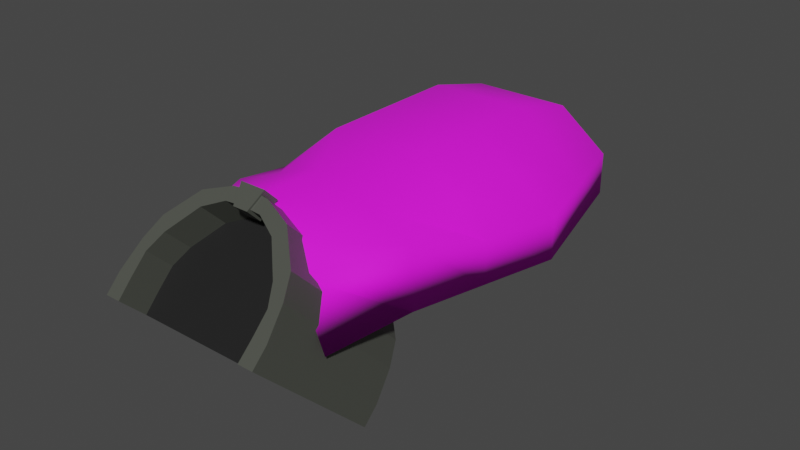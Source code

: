 # Source: TunnelEntrance.blend  (saved by Blender 3.2.14; exported with 4.5.12 LTS)
import bpy
from mathutils import Matrix  # noqa: F401  (used for matrix-valued properties, if any)

bpy.ops.wm.read_factory_settings(use_empty=True)
scene = bpy.context.scene
scene.name = 'Scene'

# ---- collections
col_collection = bpy.data.collections.new('Collection'); scene.collection.children.link(col_collection)

# ---- images (referenced by path relative to the original .blend; pixels are not part of the script)
import os
ASSET_DIR = os.environ.get("B2B_ASSET_DIR", "")  # directory of the original .blend (textures are referenced by path, not embedded)
HERE = os.path.dirname(os.path.abspath(__file__))  # packed textures are extracted next to this script under _unpacked/

def load_image(name, relpath, width, height, colorspace="sRGB"):
    """Load a texture the original file referenced (path relative to the .blend, or extracted next to this script)."""
    p = next((c for c in (os.path.join(HERE, relpath), os.path.join(ASSET_DIR, relpath)) if relpath and os.path.exists(c)), "")
    if p:
        img = bpy.data.images.load(p, check_existing=True)
        img.name = name
    else:  # same state as the original file: an image datablock whose file is absent (Cycles renders it pink)
        img = bpy.data.images.new(name, width, height)
        img.source = "FILE"
        img.filepath = "//" + (relpath or name)
    img.colorspace_settings.name = colorspace
    return img
img_stylizedgrass_withleaves_basecolor_png = load_image('stylizedGrass_withLeaves_BaseColor.png', 'stylizedGrass_withLeaves_BaseColor.png', 1024, 1024, 'sRGB')

# ---- materials (node trees are filled in below, after node groups)
mat_material = bpy.data.materials.new('Material')
mat_material.alpha_threshold = 0.0
mat_material.use_transparent_shadow = False
mat_material.line_color = (0.0, 0.0, 0.0, 1.0)
mat_material_002 = bpy.data.materials.new('Material.002')
mat_material_002.use_transparent_shadow = False
mat_material_001 = bpy.data.materials.new('Material.001')
mat_material_001.use_transparent_shadow = False

# ---- material node trees
mat_material.use_nodes = True; mat_material.node_tree.nodes.clear()
_N = mat_material.node_tree.nodes; _L = mat_material.node_tree.links
n0 = _N.new('ShaderNodeOutputMaterial'); n0.name = 'Material Output'; n0.location = (300, 300)
n1 = _N.new('ShaderNodeBsdfPrincipled'); n1.name = 'Principled BSDF'; n1.location = (10, 300)
n1.distribution = 'GGX'
n1.subsurface_method = 'RANDOM_WALK_SKIN'
n1.inputs[0].default_value = (0.07232, 0.07658, 0.06454, 1.0)
n1.inputs[2].default_value = 0.4
n1.inputs[3].default_value = 1.45
n1.inputs[27].default_value = (0.0, 0.0, 0.0, 1.0)
n1.inputs[28].default_value = 1.0
_L.new(n1.outputs[0], n0.inputs[0])
n0.is_active_output = True
mat_material_002.use_nodes = True; mat_material_002.node_tree.nodes.clear()
_N = mat_material_002.node_tree.nodes; _L = mat_material_002.node_tree.links
n0 = _N.new('ShaderNodeBsdfPrincipled'); n0.name = 'Principled BSDF'; n0.location = (10, 300)
n0.distribution = 'GGX'
n0.subsurface_method = 'RANDOM_WALK_SKIN'
n0.inputs[0].default_value = (0.005605, 0.005605, 0.005605, 1.0)
n0.inputs[2].default_value = 0.7677
n0.inputs[3].default_value = 1.45
n0.inputs[27].default_value = (0.0, 0.0, 0.0, 1.0)
n0.inputs[28].default_value = 1.0
n1 = _N.new('ShaderNodeOutputMaterial'); n1.name = 'Material Output'; n1.location = (300, 300)
_L.new(n0.outputs[0], n1.inputs[0])
n1.is_active_output = True
mat_material_001.use_nodes = True; mat_material_001.node_tree.nodes.clear()
_N = mat_material_001.node_tree.nodes; _L = mat_material_001.node_tree.links
n0 = _N.new('ShaderNodeBsdfPrincipled'); n0.name = 'Principled BSDF'; n0.location = (10, 300)
n0.distribution = 'GGX'
n0.subsurface_method = 'RANDOM_WALK_SKIN'
n0.inputs[2].default_value = 0.8543
n0.inputs[3].default_value = 1.45
n0.inputs[27].default_value = (0.0, 0.0, 0.0, 1.0)
n0.inputs[28].default_value = 1.0
n1 = _N.new('ShaderNodeOutputMaterial'); n1.name = 'Material Output'; n1.location = (300, 300)
n2 = _N.new('ShaderNodeTexImage'); n2.name = 'Image Texture'; n2.location = (-374, 216)
n2.image = img_stylizedgrass_withleaves_basecolor_png
_L.new(n0.outputs[0], n1.inputs[0])
_L.new(n2.outputs[0], n0.inputs[0])
n1.is_active_output = True

# ---- world
world_world = bpy.data.worlds.new('World'); scene.world = world_world
world_world.use_nodes = True; world_world.node_tree.nodes.clear()
_N = world_world.node_tree.nodes; _L = world_world.node_tree.links
n0 = _N.new('ShaderNodeOutputWorld'); n0.name = 'World Output'; n0.location = (300, 300)
n1 = _N.new('ShaderNodeBackground'); n1.name = 'Background'; n1.location = (10, 300)
n1.inputs[0].default_value = (0.05088, 0.05088, 0.05088, 1.0)
_L.new(n1.outputs[0], n0.inputs[0])
n0.is_active_output = True
world_world.color = (0.05088, 0.05088, 0.05088)
world_world.use_sun_shadow = False
world_world.sun_shadow_jitter_overblur = 0.0

# ---- meshes
me_cube = bpy.data.meshes.new('Cube')
me_cube.from_pydata([(4.418, 0.4, 2.247), (4.4, 0.4, 0.0), (4.418, -0.4, 2.247), (4.4, -0.4, 0.0), (3.637, 0.4, 2.22), (3.6, 0.4, 0.0), (3.637, -0.4, 2.22), (3.6, -0.4, 0.0), (4.175, -0.4, 5.618), (3.631, -0.4, 4.724), (4.175, 0.4, 5.618), (3.631, 0.4, 4.724), (3.778, -0.4, 8.093), (3.219, -0.4, 6.816), (3.778, 0.4, 8.093), (3.219, 0.4, 6.816), (2.483, -0.4, 11.34), (2.094, -0.4, 9.953), (2.483, 0.4, 11.34), (2.094, 0.4, 9.953), (1.004, -0.4, 12.62), (1.004, -0.4, 11.21), (1.004, 0.4, 12.62), (1.004, 0.4, 11.21), (0.0, -0.4, 12.8), (0.0, -0.4, 11.33), (0.0, 0.4, 12.8), (0.0, 0.4, 11.33), (4.4, 8.4, 1.581e-07), (3.6, 1.4, 1.581e-07), (4.418, 8.4, 2.247), (3.637, 1.4, 2.22), (3.631, 1.4, 4.724), (4.175, 8.4, 5.618), (3.219, 1.4, 6.816), (3.778, 8.4, 8.093), (2.094, 1.4, 9.953), (2.483, 8.4, 11.34), (1.004, 1.4, 11.21), (1.004, 8.4, 12.62), (0.0, 1.4, 11.33), (0.0, 8.4, 12.8), (0.0, 1.4, 1.581e-07), (0.0, 1.4, 2.22)], [], [(10, 0, 30, 33), (3, 2, 6, 7), (7, 6, 4, 5), (5, 1, 3, 7), (1, 0, 2, 3), (0, 1, 28, 30), (8, 10, 14, 12), (6, 2, 8, 9), (4, 6, 9, 11), (2, 0, 10, 8), (15, 13, 17, 19), (11, 9, 13, 15), (9, 8, 12, 13), (14, 10, 33, 35), (4, 11, 32, 31), (13, 12, 16, 17), (1, 5, 29, 28), (12, 14, 18, 16), (23, 21, 25, 27), (16, 18, 22, 20), (19, 17, 21, 23), (17, 16, 20, 21), (26, 27, 25, 24), (21, 20, 24, 25), (26, 22, 39, 41), (20, 22, 26, 24), (30, 31, 32, 33), (29, 31, 30, 28), (33, 32, 34, 35), (37, 36, 38, 39), (35, 34, 36, 37), (39, 38, 40, 41), (27, 26, 41, 40), (19, 23, 38, 36), (15, 19, 36, 34), (22, 18, 37, 39), (23, 27, 40, 38), (11, 15, 34, 32), (5, 4, 31, 29), (18, 14, 35, 37), (29, 31, 43, 42), (43, 31, 32, 34, 36, 38, 40)])
me_cube.polygons.foreach_set('material_index', [0, 0, 0, 0, 0, 0, 0, 0, 0, 0, 0, 0, 0, 0, 0, 0, 0, 0, 0, 0, 0, 0, 0, 0, 0, 0, 0, 0, 0, 0, 0, 0, 0, 0, 0, 0, 0, 0, 0, 0, 1, 1])
_uv = me_cube.uv_layers.new(name='UVMap')
_uv.uv.foreach_set('vector', [0.625, 0.5, 0.625, 0.5, 0.625, 0.5, 0.625, 0.5, 0.375, 0.75, 0.625, 0.75, 0.625, 1.0, 0.375, 1.0, 0.375, 0.0, 0.625, 0.0, 0.625, 0.25, 0.375, 0.25, 0.125, 0.5, 0.375, 0.5, 0.375, 0.75, 0.125, 0.75, 0.375, 0.5, 0.625, 0.5, 0.625, 0.75, 0.375, 0.75, 0.625, 0.5, 0.375, 0.5, 0.375, 0.5, 0.625, 0.5, 0.625, 0.75, 0.625, 0.5, 0.625, 0.5, 0.625, 0.75, 0.625, 1.0, 0.625, 0.75, 0.625, 0.75, 0.625, 1.0, 0.625, 0.25, 0.625, 0.0, 0.625, 0.0, 0.625, 0.25, 0.625, 0.75, 0.625, 0.5, 0.625, 0.5, 0.625, 0.75, 0.625, 0.25, 0.625, 0.0, 0.625, 0.0, 0.625, 0.25, 0.625, 0.25, 0.625, 0.0, 0.625, 0.0, 0.625, 0.25, 0.625, 1.0, 0.625, 0.75, 0.625, 0.75, 0.625, 1.0, 0.625, 0.5, 0.625, 0.5, 0.625, 0.5, 0.625, 0.5, 0.625, 0.25, 0.625, 0.25, 0.625, 0.25, 0.625, 0.25, 0.625, 1.0, 0.625, 0.75, 0.625, 0.75, 0.625, 1.0, 0.375, 0.5, 0.125, 0.5, 0.125, 0.5, 0.375, 0.5, 0.625, 0.75, 0.625, 0.5, 0.625, 0.5, 0.625, 0.75, 0.625, 0.25, 0.625, 0.0, 0.625, 0.0, 0.625, 0.25, 0.625, 0.75, 0.625, 0.5, 0.625, 0.5, 0.625, 0.75, 0.625, 0.25, 0.625, 0.0, 0.625, 0.0, 0.625, 0.25, 0.625, 1.0, 0.625, 0.75, 0.625, 0.75, 0.625, 1.0, 0.625, 0.5, 0.875, 0.5, 0.875, 0.75, 0.625, 0.75, 0.625, 1.0, 0.625, 0.75, 0.625, 0.75, 0.625, 1.0, 0.625, 0.5, 0.625, 0.5, 0.625, 0.5, 0.625, 0.5, 0.625, 0.75, 0.625, 0.5, 0.625, 0.5, 0.625, 0.75, 0.625, 0.5, 0.625, 0.25, 0.625, 0.25, 0.625, 0.5, 0.375, 0.25, 0.625, 0.25, 0.625, 0.5, 0.375, 0.5, 0.625, 0.5, 0.625, 0.25, 0.625, 0.25, 0.625, 0.5, 0.625, 0.5, 0.625, 0.25, 0.625, 0.25, 0.625, 0.5, 0.625, 0.5, 0.625, 0.25, 0.625, 0.25, 0.625, 0.5, 0.625, 0.5, 0.625, 0.25, 0.625, 0.25, 0.625, 0.5, 0.875, 0.5, 0.625, 0.5, 0.625, 0.5, 0.875, 0.5, 0.625, 0.25, 0.625, 0.25, 0.625, 0.25, 0.625, 0.25, 0.625, 0.25, 0.625, 0.25, 0.625, 0.25, 0.625, 0.25, 0.625, 0.5, 0.625, 0.5, 0.625, 0.5, 0.625, 0.5, 0.625, 0.25, 0.625, 0.25, 0.625, 0.25, 0.625, 0.25, 0.625, 0.25, 0.625, 0.25, 0.625, 0.25, 0.625, 0.25, 0.375, 0.25, 0.625, 0.25, 0.625, 0.25, 0.375, 0.25, 0.625, 0.5, 0.625, 0.5, 0.625, 0.5, 0.625, 0.5, 0.375, 0.25, 0.625, 0.25, 0.625, 0.25, 0.375, 0.25, 0.0, 0.0, 0.0, 0.0, 0.0, 0.0, 0.0, 0.0, 0.0, 0.0, 0.0, 0.0, 0.0, 0.0])
me_cube.materials.append(mat_material)
me_cube.materials.append(mat_material_002)
me_cube.use_mirror_vertex_groups = False
me_cube.update()
me_cube_002 = bpy.data.meshes.new('Cube.002')
me_cube_002.from_pydata([(-0.4, -0.5, 0.0), (-0.68, -0.5, 1.1), (-0.4, 0.5, 0.0), (-0.68, 0.5, 1.1), (0.4, -0.5, 0.0), (0.68, -0.5, 1.1), (0.4, 0.5, 0.0), (0.68, 0.5, 1.1)], [], [(0, 1, 3, 2), (2, 3, 7, 6), (6, 7, 5, 4), (4, 5, 1, 0), (2, 6, 4, 0), (7, 3, 1, 5)])
_uv = me_cube_002.uv_layers.new(name='UVMap')
_uv.uv.foreach_set('vector', [0.375, 0.0, 0.625, 0.0, 0.625, 0.25, 0.375, 0.25, 0.375, 0.25, 0.625, 0.25, 0.625, 0.5, 0.375, 0.5, 0.375, 0.5, 0.625, 0.5, 0.625, 0.75, 0.375, 0.75, 0.375, 0.75, 0.625, 0.75, 0.625, 1.0, 0.375, 1.0, 0.125, 0.5, 0.375, 0.5, 0.375, 0.75, 0.125, 0.75, 0.625, 0.5, 0.875, 0.5, 0.875, 0.75, 0.625, 0.75])
me_cube_002.materials.append(mat_material)
me_cube_002.update()
me_cube_003 = bpy.data.meshes.new('Cube.003')
me_cube_003.from_pydata([(0.9, -1.086, 0.0), (0.63, -1.086, 1.231), (0.28, 1.0, 0.0), (0.28, 1.0, 0.4615), (1.0, -0.6667, 0.0), (1.192, -0.3333, 0.0), (1.385, 2.98e-08, 0.0), (1.192, 0.3333, 0.0), (1.0, 0.6667, 0.0), (1.0, 0.6667, 0.8462), (1.192, 0.3333, 0.8462), (1.385, -2.98e-08, 0.8462), (1.192, -0.3333, 0.8462), (1.0, -0.6667, 1.231), (0.2, 1.0, 0.0), (0.0, 1.0, 0.0), (0.0, 1.0, 0.4615), (0.2, 1.0, 0.4615), (0.0, -0.6552, 0.0), (0.5, -0.6552, 0.0), (0.5, -1.0, 1.615), (0.0, -1.0, 2.0), (0.0, 0.6667, 1.615), (0.5, 0.6667, 1.615), (0.0, 0.3333, 2.0), (0.5, 0.3333, 2.0), (0.0, 0.0, 2.0), (0.5, -1.49e-08, 2.0), (0.0, -0.3333, 2.0), (0.5, -0.3333, 2.0), (0.0, -0.6667, 2.0), (0.5, -0.6667, 1.615), (0.5, 0.6667, 0.0), (0.0, 0.6667, 0.0), (0.5, 0.3333, 0.0), (0.0, 0.3333, 0.0), (0.5, 1.49e-08, 0.0), (0.0, 0.0, 0.0), (0.5, -0.3333, 0.0), (0.0, -0.3333, 0.0), (0.5, -0.6667, 0.0), (0.0, -0.6667, 0.0)], [], [(14, 17, 3, 2), (4, 13, 1, 0), (40, 4, 0, 19), (14, 2, 8, 32), (32, 8, 7, 34), (34, 7, 6, 36), (36, 6, 5, 38), (38, 5, 4, 40), (2, 3, 9, 8), (8, 9, 10, 7), (7, 10, 11, 6), (6, 11, 12, 5), (5, 12, 13, 4), (39, 38, 40, 41), (37, 36, 38, 39), (35, 34, 36, 37), (33, 32, 34, 35), (15, 14, 32, 33), (12, 29, 31, 13), (29, 28, 30, 31), (11, 27, 29, 12), (27, 26, 28, 29), (10, 25, 27, 11), (25, 24, 26, 27), (9, 23, 25, 10), (23, 22, 24, 25), (3, 17, 23, 9), (17, 16, 22, 23), (13, 31, 20, 1), (31, 30, 21, 20), (41, 40, 19, 18), (0, 1, 20, 19), (19, 20, 21, 18), (15, 16, 17, 14)])
me_cube_003.polygons.foreach_set('use_smooth', [True] * 34)
_uv = me_cube_003.uv_layers.new(name='UVMap')
_uv.uv.foreach_set('vector', [-0.9286, -1.518, 1.929, -1.518, 1.929, -0.8036, -0.9286, -0.8036, -0.9286, 1.577, 1.929, 1.577, 1.929, 2.054, -0.9286, 2.054, -1.643, 1.577, -0.9286, 1.577, -0.9286, 2.054, -1.643, 2.054, -1.643, -0.8036, -0.9286, -0.8036, -0.9286, -0.3274, -1.643, -0.3274, -1.643, -0.3274, -0.9286, -0.3274, -0.9286, 0.1488, -1.643, 0.1488, -1.643, 0.1488, -0.9286, 0.1488, -0.9286, 0.625, -1.643, 0.625, -1.643, 0.625, -0.9286, 0.625, -0.9286, 1.101, -1.643, 1.101, -1.643, 1.101, -0.9286, 1.101, -0.9286, 1.577, -1.643, 1.577, -0.9286, -0.8036, 1.929, -0.8036, 1.929, -0.3274, -0.9286, -0.3274, -0.9286, -0.3274, 1.929, -0.3274, 1.929, 0.1488, -0.9286, 0.1488, -0.9286, 0.1488, 1.929, 0.1488, 1.929, 0.625, -0.9286, 0.625, -0.9286, 0.625, 1.929, 0.625, 1.929, 1.101, -0.9286, 1.101, -0.9286, 1.101, 1.929, 1.101, 1.929, 1.577, -0.9286, 1.577, -2.357, 1.101, -1.643, 1.101, -1.643, 1.577, -2.357, 1.577, -2.357, 0.625, -1.643, 0.625, -1.643, 1.101, -2.357, 1.101, -2.357, 0.1488, -1.643, 0.1488, -1.643, 0.625, -2.357, 0.625, -2.357, -0.3274, -1.643, -0.3274, -1.643, 0.1488, -2.357, 0.1488, -2.357, -0.8036, -1.643, -0.8036, -1.643, -0.3274, -2.357, -0.3274, 1.929, 1.101, 2.643, 1.101, 2.643, 1.577, 1.929, 1.577, 2.643, 1.101, 3.357, 1.101, 3.357, 1.577, 2.643, 1.577, 1.929, 0.625, 2.643, 0.625, 2.643, 1.101, 1.929, 1.101, 2.643, 0.625, 3.357, 0.625, 3.357, 1.101, 2.643, 1.101, 1.929, 0.1488, 2.643, 0.1488, 2.643, 0.625, 1.929, 0.625, 2.643, 0.1488, 3.357, 0.1488, 3.357, 0.625, 2.643, 0.625, 1.929, -0.3274, 2.643, -0.3274, 2.643, 0.1488, 1.929, 0.1488, 2.643, -0.3274, 3.357, -0.3274, 3.357, 0.1488, 2.643, 0.1488, 1.929, -0.8036, 2.643, -0.8036, 2.643, -0.3274, 1.929, -0.3274, 2.643, -0.8036, 3.357, -0.8036, 3.357, -0.3274, 2.643, -0.3274, 1.929, 1.577, 2.643, 1.577, 2.643, 2.054, 1.929, 2.054, 2.643, 1.577, 3.357, 1.577, 3.357, 2.054, 2.643, 2.054, -2.357, 1.577, -1.643, 1.577, -1.643, 2.054, -2.357, 2.054, -0.9286, 2.054, 1.929, 2.054, 1.929, 2.768, -0.9286, 2.768, -0.9286, 2.768, 1.929, 2.768, 1.929, 3.482, -0.9286, 3.482, -0.9286, -2.232, 1.929, -2.232, 1.929, -1.518, -0.9286, -1.518])
me_cube_003.materials.append(mat_material_001)
me_cube_003.update()

# ---- objects
ob_cube = bpy.data.objects.new('Cube', me_cube)
ob_cube_002 = bpy.data.objects.new('Cube.002', me_cube_002)
ob_cube_001 = bpy.data.objects.new('Cube.001', me_cube_003)

# ---- transforms, parenting, visibility, modifiers, constraints
ob_cube.location = (0.0, -1.945, 0.8055)
ob_cube.rotation_euler = (-0.7854, -0.0, 0.0)
ob_cube.scale = (1.0, 1.0, 0.5)
ob_cube.lock_rotations_4d = False
ob_cube.empty_display_type = 'ARROWS'
ob_cube.lineart.crease_threshold = 0.0
_m = ob_cube.modifiers.new('Mirror', 'MIRROR')
_m.use_clip = True
ob_cube_002.location = (0.0, 1.945, 4.695)
ob_cube_002.rotation_euler = (-0.7854, -0.0, 0.0)
ob_cube_001.location = (0.0, 14.0, 0.0)
ob_cube_001.scale = (5.2, 11.6, 2.6)
_m = ob_cube_001.modifiers.new('Mirror', 'MIRROR')

# ---- collection membership
col_collection.objects.link(ob_cube)
col_collection.objects.link(ob_cube_002)
col_collection.objects.link(ob_cube_001)

# ---- scene / render settings (as saved in the file)
scene.frame_start = 1; scene.frame_end = 250; scene.frame_set(1)
scene.render.engine = 'BLENDER_EEVEE_NEXT'
scene.cycles.sampling_pattern = 'TABULATED_SOBOL'
scene.cycles.use_light_tree = False
scene.view_settings.view_transform = 'Filmic'
bpy.context.view_layer.update()

# ---- added for rendering (the .blend has no active camera and no usable light): camera, sun
cam_auto = bpy.data.cameras.new('AutoCamera')
cam_auto.lens = 50.0
cam_auto.sensor_width = 36.0
cam_auto.clip_end = 1000.0
ob_auto_camera = bpy.data.objects.new('AutoCamera', cam_auto)
scene.collection.objects.link(ob_auto_camera)
ob_auto_camera.location = (30.712, -25.1681, 24.9154)
ob_auto_camera.rotation_euler = (1.09748, -7.21219e-08, 0.694738)
scene.camera = ob_auto_camera
light_auto_sun = bpy.data.lights.new('AutoSun', 'SUN')
light_auto_sun.energy = 3.0
light_auto_sun.angle = 0.0523599
ob_auto_sun = bpy.data.objects.new('AutoSun', light_auto_sun)
scene.collection.objects.link(ob_auto_sun)
ob_auto_sun.rotation_euler = (0.872665, 0.174533, 0.523599)
bpy.context.view_layer.update()
